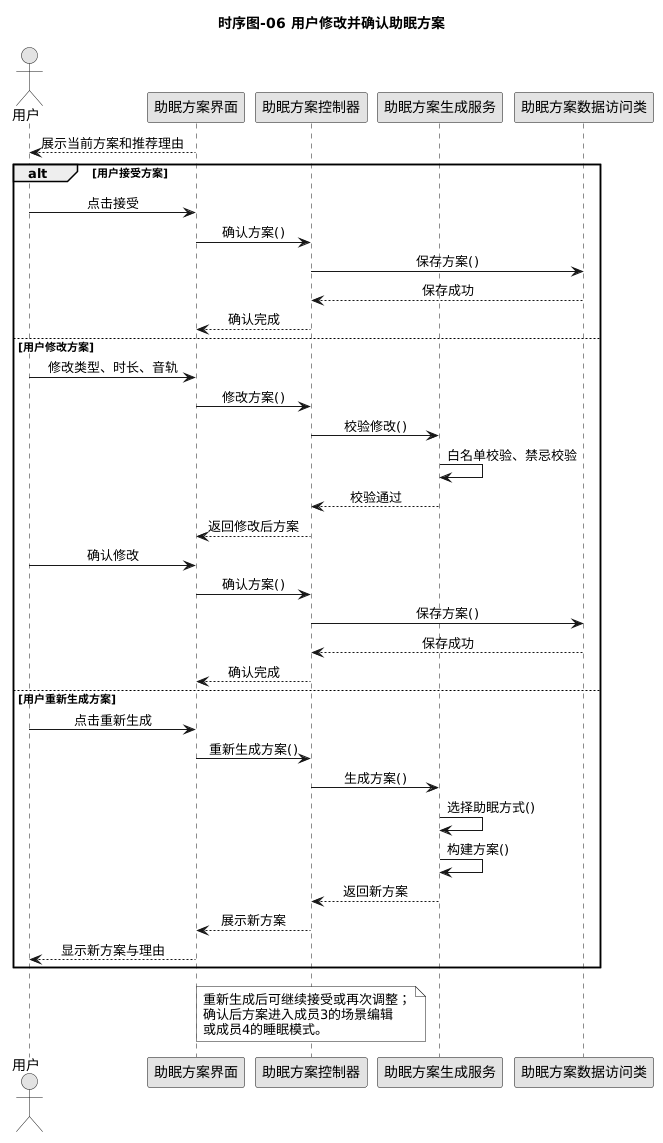

The diagram above was rendered by PlantUML. Its source (embedded in the PNG):
@startuml
title 时序图-06 用户修改并确认助眠方案
skinparam backgroundColor white
skinparam shadowing false
skinparam defaultFontName Microsoft YaHei
skinparam monochrome true
skinparam sequenceMessageAlign center
skinparam linetype ortho

actor "用户" as User
participant "助眠方案界面" as UI
participant "助眠方案控制器" as Ctrl
participant "助眠方案生成服务" as Service
participant "助眠方案数据访问类" as DAO

UI --> User : 展示当前方案和推荐理由

alt 用户接受方案
    User -> UI : 点击接受
    UI -> Ctrl : 确认方案()
    Ctrl -> DAO : 保存方案()
    DAO --> Ctrl : 保存成功
    Ctrl --> UI : 确认完成

else 用户修改方案
    User -> UI : 修改类型、时长、音轨
    UI -> Ctrl : 修改方案()
    Ctrl -> Service : 校验修改()
    Service -> Service : 白名单校验、禁忌校验
    Service --> Ctrl : 校验通过
    Ctrl --> UI : 返回修改后方案
    User -> UI : 确认修改
    UI -> Ctrl : 确认方案()
    Ctrl -> DAO : 保存方案()
    DAO --> Ctrl : 保存成功
    Ctrl --> UI : 确认完成

else 用户重新生成方案
    User -> UI : 点击重新生成
    UI -> Ctrl : 重新生成方案()
    Ctrl -> Service : 生成方案()
    Service -> Service : 选择助眠方式()
    Service -> Service : 构建方案()
    Service --> Ctrl : 返回新方案
    Ctrl --> UI : 展示新方案
    UI --> User : 显示新方案与理由
end

note over Ctrl
  重新生成后可继续接受或再次调整；
  确认后方案进入成员3的场景编辑
  或成员4的睡眠模式。
end note
@enduml